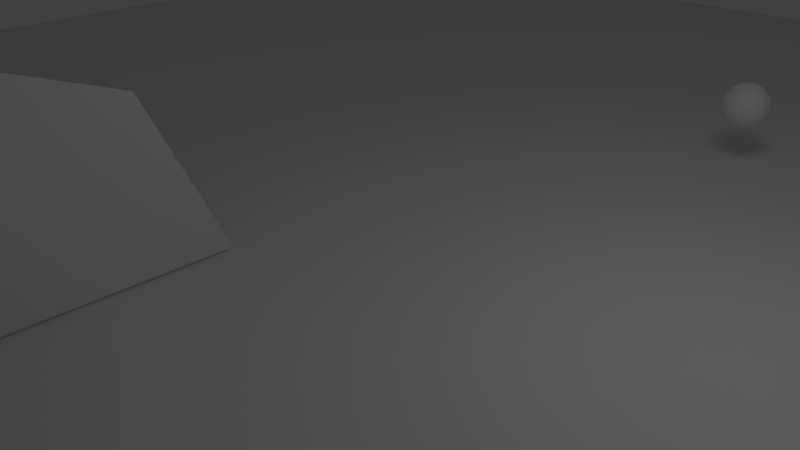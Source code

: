 # Source: andy_2.blend  (saved by Blender 2.75.0; exported with 4.5.12 LTS)
import bpy
from mathutils import Matrix  # noqa: F401  (used for matrix-valued properties, if any)

bpy.ops.wm.read_factory_settings(use_empty=True)
scene = bpy.context.scene
scene.name = 'Scene'

# ---- collections
col_collection_1 = bpy.data.collections.new('Collection 1'); scene.collection.children.link(col_collection_1)

# ---- world
world_world = bpy.data.worlds.new('World'); scene.world = world_world
world_world.color = (0.05088, 0.05088, 0.05088)
world_world.use_sun_shadow = False
world_world.sun_shadow_jitter_overblur = 0.0
world_world.cycles.sampling_method = 'MANUAL'
world_world.cycles.sample_map_resolution = 256

# ---- cameras
cam_camera = bpy.data.cameras.new('Camera')
cam_camera.clip_end = 100.0
cam_camera.lens = 35.0
cam_camera.sensor_width = 32.0
cam_camera.sensor_height = 18.0
cam_camera.ortho_scale = 7.314
cam_camera.dof.focus_distance = 0.0
cam_camera.dof.aperture_fstop = 128.0

# ---- lights
light_lamp = bpy.data.lights.new('Lamp', 'POINT')
light_lamp.transmission_factor = 0.0
light_lamp.cutoff_distance = 30.0
light_lamp.energy = 100.0
light_lamp.shadow_buffer_clip_start = 1.001
light_lamp.shadow_soft_size = 1.0
light_lamp.shadow_maximum_resolution = 0.006
light_lamp.use_absolute_resolution = True
light_lamp.cycles.use_multiple_importance_sampling = False

# ---- meshes
me_cylinder = bpy.data.meshes.new('Cylinder')
me_cylinder.from_pydata([(0.0, 1.0, -1.0), (-2.375e-08, 1.2, 4.674), (0.1951, 0.9808, -1.0), (0.2341, 1.177, 4.674), (0.3827, 0.9239, -1.0), (0.4592, 1.109, 4.674), (0.5556, 0.8315, -1.0), (0.6667, 0.9978, 4.674), (0.7071, 0.7071, -1.0), (0.8485, 0.8485, 4.674), (0.8315, 0.5556, -1.0), (0.9978, 0.6667, 4.674), (0.9239, 0.3827, -1.0), (1.109, 0.4592, 4.674), (0.9808, 0.1951, -1.0), (1.177, 0.2341, 4.674), (1.0, 7.55e-08, -1.0), (1.2, 3.36e-08, 4.674), (0.9808, -0.1951, -1.0), (1.177, -0.2341, 4.674), (0.9239, -0.3827, -1.0), (1.109, -0.4592, 4.674), (0.8315, -0.5556, -1.0), (0.9978, -0.6667, 4.674), (0.7071, -0.7071, -1.0), (0.8485, -0.8485, 4.674), (0.5556, -0.8315, -1.0), (0.6667, -0.9978, 4.674), (0.3827, -0.9239, -1.0), (0.4592, -1.109, 4.674), (0.1951, -0.9808, -1.0), (0.2341, -1.177, 4.674), (-3.258e-07, -1.0, -1.0), (-4.148e-07, -1.2, 4.674), (-0.1951, -0.9808, -1.0), (-0.2341, -1.177, 4.674), (-0.3827, -0.9239, -1.0), (-0.4592, -1.109, 4.674), (-0.5556, -0.8315, -1.0), (-0.6667, -0.9978, 4.674), (-0.7071, -0.7071, -1.0), (-0.8485, -0.8485, 4.674), (-0.8315, -0.5556, -1.0), (-0.9978, -0.6667, 4.674), (-0.9239, -0.3827, -1.0), (-1.109, -0.4592, 4.674), (-0.9808, -0.1951, -1.0), (-1.177, -0.2341, 4.674), (-1.0, 9.656e-07, -1.0), (-1.2, 1.102e-06, 4.674), (-0.9808, 0.1951, -1.0), (-1.177, 0.2341, 4.674), (-0.9239, 0.3827, -1.0), (-1.109, 0.4592, 4.674), (-0.8315, 0.5556, -1.0), (-0.9978, 0.6667, 4.674), (-0.7071, 0.7071, -1.0), (-0.8485, 0.8485, 4.674), (-0.5556, 0.8315, -1.0), (-0.6667, 0.9978, 4.674), (-0.3827, 0.9239, -1.0), (-0.4592, 1.109, 4.674), (-0.1951, 0.9808, -1.0), (-0.2341, 1.177, 4.674), (0.0, 1.0, 0.2871), (0.0, 1.0, 1.706), (-2.375e-08, 1.2, 3.124), (0.2341, 1.177, 3.124), (0.1951, 0.9808, 1.706), (0.1951, 0.9808, 0.2871), (0.4592, 1.109, 3.124), (0.3827, 0.9239, 1.706), (0.3827, 0.9239, 0.2871), (0.6667, 0.9978, 3.124), (0.5556, 0.8315, 1.706), (0.5556, 0.8315, 0.2871), (0.8485, 0.8485, 3.124), (0.7071, 0.7071, 1.706), (0.7071, 0.7071, 0.2871), (0.9978, 0.6667, 3.124), (0.8315, 0.5556, 1.706), (0.8315, 0.5556, 0.2871), (1.109, 0.4592, 3.124), (0.9239, 0.3827, 1.706), (0.9239, 0.3827, 0.2871), (1.177, 0.2341, 3.124), (0.9808, 0.1951, 1.706), (0.9808, 0.1951, 0.2871), (1.2, 3.36e-08, 3.124), (1.0, 7.55e-08, 1.706), (1.0, 7.55e-08, 0.2871), (1.177, -0.2341, 3.124), (0.9808, -0.1951, 1.706), (0.9808, -0.1951, 0.2871), (1.109, -0.4592, 3.124), (0.9239, -0.3827, 1.706), (0.9239, -0.3827, 0.2871), (0.9978, -0.6667, 3.124), (0.8315, -0.5556, 1.706), (0.8315, -0.5556, 0.2871), (0.8485, -0.8485, 3.124), (0.7071, -0.7071, 1.706), (0.7071, -0.7071, 0.2871), (0.6667, -0.9978, 3.124), (0.5556, -0.8315, 1.706), (0.5556, -0.8315, 0.2871), (0.4592, -1.109, 3.124), (0.3827, -0.9239, 1.706), (0.3827, -0.9239, 0.2871), (0.2341, -1.177, 3.124), (0.1951, -0.9808, 1.706), (0.1951, -0.9808, 0.2871), (-4.148e-07, -1.2, 3.124), (-3.258e-07, -1.0, 1.706), (-3.258e-07, -1.0, 0.2871), (-0.2341, -1.177, 3.124), (-0.1951, -0.9808, 1.706), (-0.1951, -0.9808, 0.2871), (-0.4592, -1.109, 3.124), (-0.3827, -0.9239, 1.706), (-0.3827, -0.9239, 0.2871), (-0.6667, -0.9978, 3.124), (-0.5556, -0.8315, 1.706), (-0.5556, -0.8315, 0.2871), (-0.8485, -0.8485, 3.124), (-0.7071, -0.7071, 1.706), (-0.7071, -0.7071, 0.2871), (-0.9978, -0.6667, 3.124), (-0.8315, -0.5556, 1.706), (-0.8315, -0.5556, 0.2871), (-1.109, -0.4592, 3.124), (-0.9239, -0.3827, 1.706), (-0.9239, -0.3827, 0.2871), (-1.177, -0.2341, 3.124), (-0.9808, -0.1951, 1.706), (-0.9808, -0.1951, 0.2871), (-1.2, 1.102e-06, 3.124), (-1.0, 9.656e-07, 1.706), (-1.0, 9.656e-07, 0.2871), (-1.177, 0.2341, 3.124), (-0.9808, 0.1951, 1.706), (-0.9808, 0.1951, 0.2871), (-1.109, 0.4592, 3.124), (-0.9239, 0.3827, 1.706), (-0.9239, 0.3827, 0.2871), (-0.9978, 0.6667, 3.124), (-0.8315, 0.5556, 1.706), (-0.8315, 0.5556, 0.2871), (-0.8485, 0.8485, 3.124), (-0.7071, 0.7071, 1.706), (-0.7071, 0.7071, 0.2871), (-0.6667, 0.9978, 3.124), (-0.5556, 0.8315, 1.706), (-0.5556, 0.8315, 0.2871), (-0.4592, 1.109, 3.124), (-0.3827, 0.9239, 1.706), (-0.3827, 0.9239, 0.2871), (-0.2341, 1.177, 3.124), (-0.1951, 0.9808, 1.706), (-0.1951, 0.9808, 0.2871), (-0.2341, -1.177, 4.169), (-4.148e-07, -1.2, 3.652), (-4.148e-07, -1.2, 4.169), (0.2341, -1.177, 3.652), (0.2341, -1.177, 4.169), (0.4592, -1.109, 3.652), (0.4592, -1.109, 4.169), (0.6667, -0.9978, 3.652), (0.6667, -0.9978, 4.169), (0.8485, -0.8485, 3.652), (0.8485, -0.8485, 4.169), (0.9978, -0.6667, 3.652), (0.9978, -0.6667, 4.169), (1.109, -0.4592, 3.652), (1.109, -0.4592, 4.169), (1.177, -0.2341, 3.652), (1.177, -0.2341, 4.169), (1.2, 3.36e-08, 3.652), (1.2, 3.36e-08, 4.169), (1.177, 0.2341, 3.652), (1.177, 0.2341, 4.169), (1.109, 0.4592, 3.652), (1.109, 0.4592, 4.169), (0.9978, 0.6667, 3.652), (0.9978, 0.6667, 4.169), (0.8485, 0.8485, 3.652), (0.8485, 0.8485, 4.169), (0.6667, 0.9978, 3.652), (0.6667, 0.9978, 4.169), (0.4592, 1.109, 3.652), (0.4592, 1.109, 4.169), (0.2341, 1.177, 3.652), (0.2341, 1.177, 4.169), (-2.375e-08, 1.2, 4.169), (-0.3997, 0.9649, 2.65), (-0.2238, 1.169, 4.689), (-0.5802, 0.8684, 2.65), (-0.4489, 1.101, 4.689), (-0.7385, 0.7385, 2.65), (-0.6564, 0.9901, 4.689), (-0.8684, 0.5802, 2.65), (-0.8382, 0.8408, 4.689), (-0.9649, 0.3997, 2.65), (-0.9875, 0.659, 4.689), (-1.024, 0.2038, 2.65), (-1.098, 0.4515, 4.689), (-1.044, 9.96e-07, 2.65), (-1.167, 0.2264, 4.689), (-1.024, -0.2038, 2.65), (-1.19, -0.007707, 4.689), (-0.9649, -0.3997, 2.65), (-1.167, -0.2418, 4.689), (-0.8684, -0.5802, 2.65), (-1.098, -0.4669, 4.689), (-0.7385, -0.7385, 2.65), (-0.9875, -0.6744, 4.689), (-0.5802, -0.8684, 2.65), (-0.8382, -0.8562, 4.689), (-0.3997, -0.9649, 2.65), (-0.6564, -1.005, 4.689), (-0.2038, -1.024, 2.65), (-0.4489, -1.116, 4.689), (-3.487e-07, -1.044, 2.65), (-0.2238, -1.185, 4.689), (0.2038, -1.024, 2.65), (0.0103, -1.208, 4.689), (0.0103, -0.007708, 6.02), (0.2444, -1.185, 4.689), (0.3997, -0.9649, 2.65), (0.4695, -1.116, 4.689), (0.5802, -0.8684, 2.65), (0.677, -1.005, 4.689), (0.7385, -0.7385, 2.65), (0.8588, -0.8562, 4.689), (0.8684, -0.5802, 2.65), (1.008, -0.6744, 4.689), (0.9649, -0.3997, 2.65), (1.119, -0.4669, 4.689), (1.024, -0.2038, 2.65), (1.187, -0.2418, 4.689), (1.044, 6.634e-08, 2.65), (1.21, -0.007708, 4.689), (1.024, 0.2038, 2.65), (1.187, 0.2264, 4.689), (0.9649, 0.3997, 2.65), (1.119, 0.4515, 4.689), (0.8684, 0.5802, 2.65), (1.008, 0.659, 4.689), (0.7385, 0.7385, 2.65), (0.8588, 0.8408, 4.689), (0.5802, 0.8684, 2.65), (0.677, 0.9901, 4.689), (0.3997, 0.9649, 2.65), (0.4695, 1.101, 4.689), (0.2038, 1.024, 2.65), (0.2444, 1.169, 4.689), (-8.408e-09, 1.044, 2.65), (0.0103, 1.192, 4.689), (-2.375e-08, 1.2, 3.652), (-0.2038, 1.024, 2.65), (-0.2341, -1.177, 3.652), (-0.4592, -1.109, 4.169), (-0.4592, -1.109, 3.652), (-0.6667, -0.9978, 4.169), (-0.6667, -0.9978, 3.652), (-0.8485, -0.8485, 4.169), (-0.8485, -0.8485, 3.652), (-0.9978, -0.6667, 4.169), (-0.9978, -0.6667, 3.652), (-1.109, -0.4592, 4.169), (-1.109, -0.4592, 3.652), (-1.177, -0.2341, 4.169), (-1.177, -0.2341, 3.652), (-1.2, 1.102e-06, 4.169), (-1.2, 1.102e-06, 3.652), (-1.177, 0.2341, 4.169), (-1.177, 0.2341, 3.652), (-1.109, 0.4592, 4.169), (-1.109, 0.4592, 3.652), (-0.9978, 0.6667, 4.169), (-0.9978, 0.6667, 3.652), (-0.8485, 0.8485, 4.169), (-0.8485, 0.8485, 3.652), (-0.6667, 0.9978, 4.169), (-0.6667, 0.9978, 3.652), (-0.4592, 1.109, 4.169), (-0.4592, 1.109, 3.652), (-0.2341, 1.177, 4.169), (-0.2341, 1.177, 3.652)], [], [(193, 1, 3, 192), (192, 3, 5, 190), (190, 5, 7, 188), (188, 7, 9, 186), (186, 9, 11, 184), (184, 11, 13, 182), (182, 13, 15, 180), (180, 15, 17, 178), (178, 17, 19, 176), (176, 19, 21, 174), (174, 21, 23, 172), (172, 23, 25, 170), (170, 25, 27, 168), (168, 27, 29, 166), (166, 29, 31, 164), (164, 31, 33, 162), (162, 33, 35, 160), (160, 35, 37, 261), (261, 37, 39, 263), (263, 39, 41, 265), (265, 41, 43, 267), (267, 43, 45, 269), (269, 45, 47, 271), (271, 47, 49, 273), (273, 49, 51, 275), (275, 51, 53, 277), (277, 53, 55, 279), (279, 55, 57, 281), (281, 57, 59, 283), (283, 59, 61, 285), (3, 1, 63, 61, 59, 57, 55, 53, 51, 49, 47, 45, 43, 41, 39, 37, 35, 33, 31, 29, 27, 25, 23, 21, 19, 17, 15, 13, 11, 9, 7, 5), (287, 63, 1, 193), (285, 61, 63, 287), (0, 2, 4, 6, 8, 10, 12, 14, 16, 18, 20, 22, 24, 26, 28, 30, 32, 34, 36, 38, 40, 42, 44, 46, 48, 50, 52, 54, 56, 58, 60, 62), (60, 156, 159, 62), (156, 155, 158, 159), (194, 154, 157, 259), (62, 159, 64, 0), (159, 158, 65, 64), (259, 157, 66, 256), (58, 153, 156, 60), (153, 152, 155, 156), (196, 151, 154, 194), (56, 150, 153, 58), (150, 149, 152, 153), (198, 148, 151, 196), (54, 147, 150, 56), (147, 146, 149, 150), (200, 145, 148, 198), (52, 144, 147, 54), (144, 143, 146, 147), (202, 142, 145, 200), (50, 141, 144, 52), (141, 140, 143, 144), (204, 139, 142, 202), (48, 138, 141, 50), (138, 137, 140, 141), (206, 136, 139, 204), (46, 135, 138, 48), (135, 134, 137, 138), (208, 133, 136, 206), (44, 132, 135, 46), (132, 131, 134, 135), (210, 130, 133, 208), (42, 129, 132, 44), (129, 128, 131, 132), (212, 127, 130, 210), (40, 126, 129, 42), (126, 125, 128, 129), (214, 124, 127, 212), (38, 123, 126, 40), (123, 122, 125, 126), (216, 121, 124, 214), (36, 120, 123, 38), (120, 119, 122, 123), (218, 118, 121, 216), (34, 117, 120, 36), (117, 116, 119, 120), (220, 115, 118, 218), (32, 114, 117, 34), (114, 113, 116, 117), (222, 112, 115, 220), (30, 111, 114, 32), (111, 110, 113, 114), (224, 109, 112, 222), (28, 108, 111, 30), (108, 107, 110, 111), (228, 106, 109, 224), (26, 105, 108, 28), (105, 104, 107, 108), (230, 103, 106, 228), (24, 102, 105, 26), (102, 101, 104, 105), (232, 100, 103, 230), (22, 99, 102, 24), (99, 98, 101, 102), (234, 97, 100, 232), (20, 96, 99, 22), (96, 95, 98, 99), (236, 94, 97, 234), (18, 93, 96, 20), (93, 92, 95, 96), (238, 91, 94, 236), (16, 90, 93, 18), (90, 89, 92, 93), (240, 88, 91, 238), (14, 87, 90, 16), (87, 86, 89, 90), (242, 85, 88, 240), (12, 84, 87, 14), (84, 83, 86, 87), (244, 82, 85, 242), (10, 81, 84, 12), (81, 80, 83, 84), (246, 79, 82, 244), (8, 78, 81, 10), (78, 77, 80, 81), (248, 76, 79, 246), (6, 75, 78, 8), (75, 74, 77, 78), (250, 73, 76, 248), (4, 72, 75, 6), (72, 71, 74, 75), (252, 70, 73, 250), (2, 69, 72, 4), (69, 68, 71, 72), (254, 67, 70, 252), (0, 64, 69, 2), (64, 65, 68, 69), (256, 66, 67, 254), (260, 160, 261, 262), (215, 226, 213), (115, 260, 262, 118), (262, 261, 263, 264), (217, 226, 215), (118, 262, 264, 121), (219, 226, 217), (121, 264, 266, 124), (221, 226, 219), (124, 266, 268, 127), (268, 267, 269, 270), (223, 226, 221), (127, 268, 270, 130), (270, 269, 271, 272), (225, 226, 223), (130, 270, 272, 133), (227, 226, 225), (133, 272, 274, 136), (229, 226, 227), (136, 274, 276, 139), (276, 275, 277, 278), (231, 226, 229), (139, 276, 278, 142), (278, 277, 279, 280), (233, 226, 231), (142, 278, 280, 145), (235, 226, 233), (145, 280, 282, 148), (237, 226, 235), (148, 282, 284, 151), (284, 283, 285, 286), (239, 226, 237), (151, 284, 286, 154), (241, 226, 239), (157, 288, 258, 66), (286, 285, 287, 288), (243, 226, 241), (154, 286, 288, 157), (155, 194, 259, 158), (245, 226, 243), (158, 259, 256, 65), (152, 196, 194, 155), (247, 226, 245), (149, 198, 196, 152), (146, 200, 198, 149), (249, 226, 247), (143, 202, 200, 146), (140, 204, 202, 143), (251, 226, 249), (137, 206, 204, 140), (134, 208, 206, 137), (253, 226, 251), (131, 210, 208, 134), (128, 212, 210, 131), (255, 226, 253), (125, 214, 212, 128), (122, 216, 214, 125), (257, 226, 255), (119, 218, 216, 122), (116, 220, 218, 119), (203, 226, 201), (113, 222, 220, 116), (110, 224, 222, 113), (201, 226, 199), (107, 228, 224, 110), (104, 230, 228, 107), (199, 226, 197), (101, 232, 230, 104), (98, 234, 232, 101), (195, 226, 257), (207, 226, 205), (95, 236, 234, 98), (197, 226, 195), (205, 226, 203), (92, 238, 236, 95), (213, 226, 211), (89, 240, 238, 92), (86, 242, 240, 89), (211, 226, 209), (83, 244, 242, 86), (80, 246, 244, 83), (209, 226, 207), (77, 248, 246, 80), (74, 250, 248, 77), (205, 203, 201, 199, 197, 195, 257, 255, 253, 251, 249, 247, 245, 243, 241, 239, 237, 235, 233, 231, 229, 227, 225, 223, 221, 219, 217, 215, 213, 211, 209, 207), (71, 252, 250, 74), (68, 254, 252, 71), (112, 161, 260, 115), (65, 256, 254, 68), (109, 163, 161, 112), (106, 165, 163, 109), (165, 166, 164, 163), (103, 167, 165, 106), (167, 168, 166, 165), (100, 169, 167, 103), (97, 171, 169, 100), (94, 173, 171, 97), (173, 174, 172, 171), (91, 175, 173, 94), (175, 176, 174, 173), (88, 177, 175, 91), (85, 179, 177, 88), (82, 181, 179, 85), (181, 182, 180, 179), (79, 183, 181, 82), (183, 184, 182, 181), (76, 185, 183, 79), (73, 187, 185, 76), (70, 189, 187, 73), (189, 190, 188, 187), (67, 191, 189, 70), (191, 192, 190, 189), (66, 258, 191, 67)])
me_cylinder.use_remesh_preserve_volume = False
me_cylinder.use_remesh_preserve_attributes = False
me_cylinder.use_mirror_vertex_groups = False
me_cylinder.update()
me_plane_006 = bpy.data.meshes.new('Plane.006')
me_plane_006.from_pydata([(0.9815, 1.723, 4.153e-07), (0.9815, -1.477, 4.153e-07), (-1.124, -0.4716, -3.195e-07), (-0.5726, 1.022, -6.899e-07)], [], [(0, 3, 2, 1)])
me_plane_006.use_remesh_preserve_volume = False
me_plane_006.use_remesh_preserve_attributes = False
me_plane_006.use_mirror_vertex_groups = False
me_plane_006.update()
me_plane_005 = bpy.data.meshes.new('Plane.005')
me_plane_005.from_pydata([(0.9815, 1.723, 4.153e-07), (0.9815, -3.816, 4.153e-07), (-0.2496, -2.497, -9.069e-07), (-1.491, 1.022, -7.298e-08)], [], [(0, 3, 2, 1)])
me_plane_005.use_remesh_preserve_volume = False
me_plane_005.use_remesh_preserve_attributes = False
me_plane_005.use_mirror_vertex_groups = False
me_plane_005.update()
me_plane_004 = bpy.data.meshes.new('Plane.004')
me_plane_004.from_pydata([(0.9815, 1.723, 4.153e-07), (0.9815, -3.816, 4.153e-07), (-0.2496, -2.497, -9.069e-07), (-1.491, 1.022, -7.298e-08)], [], [(0, 3, 2, 1)])
me_plane_004.use_remesh_preserve_volume = False
me_plane_004.use_remesh_preserve_attributes = False
me_plane_004.use_mirror_vertex_groups = False
me_plane_004.update()
me_plane_003 = bpy.data.meshes.new('Plane.003')
me_plane_003.from_pydata([(0.9815, 1.723, 4.153e-07), (0.9815, -3.057, 4.153e-07), (-1.124, -1.952, -3.195e-07), (-2.711, 1.461, 7.458e-07)], [], [(0, 3, 2, 1)])
me_plane_003.use_remesh_preserve_volume = False
me_plane_003.use_remesh_preserve_attributes = False
me_plane_003.use_mirror_vertex_groups = False
me_plane_003.update()
me_plane_002 = bpy.data.meshes.new('Plane.002')
me_plane_002.from_pydata([(0.9815, 1.723, 4.153e-07), (0.9815, -1.477, 4.153e-07), (-1.124, -0.4716, -3.195e-07), (-0.5726, 1.022, -6.899e-07)], [], [(0, 3, 2, 1)])
me_plane_002.use_remesh_preserve_volume = False
me_plane_002.use_remesh_preserve_attributes = False
me_plane_002.use_mirror_vertex_groups = False
me_plane_002.update()
me_sphere_004 = bpy.data.meshes.new('Sphere.004')
me_sphere_004.from_pydata([(0.0, 0.0, 1.0), (0.1913, 0.03806, -0.9808), (0.3753, 0.07466, -0.9239), (0.5449, 0.1084, -0.8315), (0.6935, 0.1379, -0.7071), (0.8155, 0.1622, -0.5556), (0.9061, 0.1802, -0.3827), (0.9619, 0.1913, -0.1951), (0.9808, 0.1951, 5.96e-08), (0.9619, 0.1913, 0.1951), (0.9061, 0.1802, 0.3827), (0.8155, 0.1622, 0.5556), (0.6935, 0.1379, 0.7071), (0.5449, 0.1084, 0.8315), (0.3753, 0.07466, 0.9239), (0.1913, 0.03806, 0.9808), (0.1802, 0.07466, 0.9808), (0.3536, 0.1464, 0.9239), (0.5133, 0.2126, 0.8315), (0.6533, 0.2706, 0.7071), (0.7682, 0.3182, 0.5556), (0.8536, 0.3536, 0.3827), (0.9061, 0.3753, 0.1951), (0.9239, 0.3827, 5.96e-08), (0.9061, 0.3753, -0.1951), (0.8536, 0.3536, -0.3827), (0.7682, 0.3182, -0.5556), (0.6533, 0.2706, -0.7071), (0.5133, 0.2126, -0.8315), (0.3536, 0.1464, -0.9239), (0.1802, 0.07466, -0.9808), (-3.01e-07, -1.247e-07, -1.0), (0.1622, 0.1084, -0.9808), (0.3182, 0.2126, -0.9239), (0.4619, 0.3087, -0.8315), (0.5879, 0.3928, -0.7071), (0.6913, 0.4619, -0.5556), (0.7682, 0.5133, -0.3827), (0.8155, 0.5449, -0.1951), (0.8315, 0.5556, 5.96e-08), (0.8155, 0.5449, 0.1951), (0.7682, 0.5133, 0.3827), (0.6913, 0.4619, 0.5556), (0.5879, 0.3928, 0.7071), (0.4619, 0.3087, 0.8315), (0.3182, 0.2126, 0.9239), (0.1622, 0.1084, 0.9808), (0.1379, 0.1379, 0.9808), (0.2706, 0.2706, 0.9239), (0.3928, 0.3928, 0.8315), (0.5, 0.5, 0.7071), (0.5879, 0.5879, 0.5556), (0.6533, 0.6533, 0.3827), (0.6935, 0.6935, 0.1951), (0.7071, 0.7071, 5.96e-08), (0.6935, 0.6935, -0.1951), (0.6533, 0.6533, -0.3827), (0.5879, 0.5879, -0.5556), (0.5, 0.5, -0.7071), (0.3928, 0.3928, -0.8315), (0.2706, 0.2706, -0.9239), (0.1379, 0.1379, -0.9808), (0.1084, 0.1622, -0.9808), (0.2126, 0.3182, -0.9239), (0.3087, 0.4619, -0.8315), (0.3928, 0.5879, -0.7071), (0.4619, 0.6913, -0.5556), (0.5133, 0.7682, -0.3827), (0.5449, 0.8155, -0.1951), (0.5556, 0.8315, 5.96e-08), (0.5449, 0.8155, 0.1951), (0.5133, 0.7682, 0.3827), (0.4619, 0.6913, 0.5556), (0.3928, 0.5879, 0.7071), (0.3087, 0.4619, 0.8315), (0.2126, 0.3182, 0.9239), (0.1084, 0.1622, 0.9808), (0.07466, 0.1802, 0.9808), (0.1464, 0.3536, 0.9239), (0.2126, 0.5133, 0.8315), (0.2706, 0.6533, 0.7071), (0.3182, 0.7682, 0.5556), (0.3536, 0.8536, 0.3827), (0.3753, 0.9061, 0.1951), (0.3827, 0.9239, 5.96e-08), (0.3753, 0.9061, -0.1951), (0.3536, 0.8536, -0.3827), (0.3182, 0.7682, -0.5556), (0.2706, 0.6533, -0.7071), (0.2126, 0.5133, -0.8315), (0.1464, 0.3536, -0.9239), (0.07466, 0.1802, -0.9808), (0.03806, 0.1913, -0.9808), (0.07466, 0.3753, -0.9239), (0.1084, 0.5449, -0.8315), (0.1379, 0.6935, -0.7071), (0.1622, 0.8155, -0.5556), (0.1802, 0.9061, -0.3827), (0.1913, 0.9619, -0.1951), (0.1951, 0.9808, 5.96e-08), (0.1913, 0.9619, 0.1951), (0.1802, 0.9061, 0.3827), (0.1622, 0.8155, 0.5556), (0.1379, 0.6935, 0.7071), (0.1084, 0.5449, 0.8315), (0.07466, 0.3753, 0.9239), (0.03806, 0.1913, 0.9808), (-2.134e-08, 0.1951, 0.9808), (-2.516e-08, 0.3827, 0.9239), (-3.811e-08, 0.5556, 0.8315), (-5.684e-08, 0.7071, 0.7071), (-5.286e-09, 0.8315, 0.5556), (-8.821e-08, 0.9239, 0.3827), (-9.261e-08, 0.9808, 0.1951), (-2.656e-08, 1.0, 5.96e-08), (-4.578e-08, 0.9808, -0.1951), (-8.522e-08, 0.9239, -0.3827), (-5.286e-09, 0.8315, -0.5556), (-5.684e-08, 0.7071, -0.7071), (-5.571e-08, 0.5556, -0.8315), (-2.532e-08, 0.3827, -0.9239), (-6.963e-09, 0.1951, -0.9808), (-0.03806, 0.1913, -0.9808), (-0.07466, 0.3753, -0.9239), (-0.1084, 0.5449, -0.8315), (-0.1379, 0.6935, -0.7071), (-0.1622, 0.8155, -0.5556), (-0.1802, 0.9061, -0.3827), (-0.1913, 0.9619, -0.1951), (-0.1951, 0.9808, 5.96e-08), (-0.1913, 0.9619, 0.1951), (-0.1802, 0.9061, 0.3827), (-0.1622, 0.8155, 0.5556), (-0.1379, 0.6935, 0.7071), (-0.1084, 0.5449, 0.8315), (-0.07466, 0.3753, 0.9239), (-0.03806, 0.1913, 0.9808), (-0.07466, 0.1802, 0.9808), (-0.1464, 0.3536, 0.9239), (-0.2126, 0.5133, 0.8315), (-0.2706, 0.6533, 0.7071), (-0.3182, 0.7682, 0.5556), (-0.3536, 0.8536, 0.3827), (-0.3753, 0.9061, 0.1951), (-0.3827, 0.9239, 5.96e-08), (-0.3753, 0.9061, -0.1951), (-0.3536, 0.8536, -0.3827), (-0.3182, 0.7682, -0.5556), (-0.2706, 0.6533, -0.7071), (-0.2126, 0.5133, -0.8315), (-0.1464, 0.3536, -0.9239), (-0.07466, 0.1802, -0.9808), (-0.1084, 0.1622, -0.9808), (-0.2126, 0.3182, -0.9239), (-0.3087, 0.4619, -0.8315), (-0.3928, 0.5879, -0.7071), (-0.4619, 0.6913, -0.5556), (-0.5133, 0.7682, -0.3827), (-0.5449, 0.8155, -0.1951), (-0.5556, 0.8315, 5.96e-08), (-0.5449, 0.8155, 0.1951), (-0.5133, 0.7682, 0.3827), (-0.4619, 0.6913, 0.5556), (-0.3928, 0.5879, 0.7071), (-0.3087, 0.4619, 0.8315), (-0.2126, 0.3182, 0.9239), (-0.1084, 0.1622, 0.9808), (-0.1379, 0.1379, 0.9808), (-0.2706, 0.2706, 0.9239), (-0.3928, 0.3928, 0.8315), (-0.5, 0.5, 0.7071), (-0.5879, 0.5879, 0.5556), (-0.6533, 0.6533, 0.3827), (-0.6935, 0.6935, 0.1951), (-0.7071, 0.7071, 5.96e-08), (-0.6935, 0.6935, -0.1951), (-0.6533, 0.6533, -0.3827), (-0.5879, 0.5879, -0.5556), (-0.5, 0.5, -0.7071), (-0.3928, 0.3928, -0.8315), (-0.2706, 0.2706, -0.9239), (-0.1379, 0.1379, -0.9808), (-0.1622, 0.1084, -0.9808), (-0.3182, 0.2126, -0.9239), (-0.4619, 0.3087, -0.8315), (-0.5879, 0.3928, -0.7071), (-0.6913, 0.4619, -0.5556), (-0.7682, 0.5133, -0.3827), (-0.8155, 0.5449, -0.1951), (-0.8315, 0.5556, 5.96e-08), (-0.8155, 0.5449, 0.1951), (-0.7682, 0.5133, 0.3827), (-0.6913, 0.4619, 0.5556), (-0.5879, 0.3928, 0.7071), (-0.4619, 0.3087, 0.8315), (-0.3182, 0.2126, 0.9239), (-0.1622, 0.1084, 0.9808), (-0.1802, 0.07466, 0.9808), (-0.3536, 0.1464, 0.9239), (-0.5133, 0.2126, 0.8315), (-0.6533, 0.2706, 0.7071), (-0.7682, 0.3182, 0.5556), (-0.8536, 0.3536, 0.3827), (-0.9061, 0.3753, 0.1951), (-0.9239, 0.3827, 5.96e-08), (-0.9061, 0.3753, -0.1951), (-0.8536, 0.3536, -0.3827), (-0.7682, 0.3182, -0.5556), (-0.6533, 0.2706, -0.7071), (-0.5133, 0.2126, -0.8315), (-0.3536, 0.1464, -0.9239), (-0.1802, 0.07466, -0.9808), (-0.1913, 0.03806, -0.9808), (-0.3753, 0.07466, -0.9239), (-0.5449, 0.1084, -0.8315), (-0.6935, 0.1379, -0.7071), (-0.8155, 0.1622, -0.5556), (-0.9061, 0.1802, -0.3827), (-0.9619, 0.1913, -0.1951), (-0.9808, 0.1951, 5.96e-08), (-0.9619, 0.1913, 0.1951), (-0.9061, 0.1802, 0.3827), (-0.8155, 0.1622, 0.5556), (-0.6935, 0.1379, 0.7071), (-0.5449, 0.1084, 0.8315), (-0.3753, 0.07466, 0.9239), (-0.1913, 0.03806, 0.9808), (-0.1951, -2.283e-08, 0.9808), (-0.3827, -4.426e-08, 0.9239), (-0.5556, -8.361e-08, 0.8315), (-0.7071, -5.118e-08, 0.7071), (-0.8315, -8.732e-08, 0.5556), (-0.9239, -1.44e-07, 0.3827), (-0.9808, -1.6e-07, 0.1951), (-1.0, -9.398e-08, 5.96e-08), (-0.9808, -4.311e-08, -0.1951), (-0.9239, -1.118e-07, -0.3827), (-0.8315, -8.732e-08, -0.5556), (-0.7071, -5.118e-08, -0.7071), (-0.5556, -4.275e-08, -0.8315), (-0.3827, -1.519e-08, -0.9239), (-0.1951, -1.942e-08, -0.9808), (-0.1913, -0.03806, -0.9808), (-0.3753, -0.07466, -0.9239), (-0.5449, -0.1084, -0.8315), (-0.6935, -0.1379, -0.7071), (-0.8155, -0.1622, -0.5556), (-0.9061, -0.1802, -0.3827), (-0.9619, -0.1913, -0.1951), (-0.9808, -0.1951, 5.96e-08), (-0.9619, -0.1913, 0.1951), (-0.9061, -0.1802, 0.3827), (-0.8155, -0.1622, 0.5556), (-0.6935, -0.1379, 0.7071), (-0.5449, -0.1084, 0.8315), (-0.3753, -0.07466, 0.9239), (-0.1913, -0.03806, 0.9808), (-0.1802, -0.07466, 0.9808), (-0.3536, -0.1464, 0.9239), (-0.5133, -0.2126, 0.8315), (-0.6533, -0.2706, 0.7071), (-0.7682, -0.3182, 0.5556), (-0.8536, -0.3536, 0.3827), (-0.9061, -0.3753, 0.1951), (-0.9239, -0.3827, 5.96e-08), (-0.9061, -0.3753, -0.1951), (-0.8536, -0.3536, -0.3827), (-0.7682, -0.3182, -0.5556), (-0.6533, -0.2706, -0.7071), (-0.5133, -0.2126, -0.8315), (-0.3536, -0.1464, -0.9239), (-0.1802, -0.07466, -0.9808), (-0.1622, -0.1084, -0.9808), (-0.3182, -0.2126, -0.9239), (-0.4619, -0.3087, -0.8315), (-0.5879, -0.3928, -0.7071), (-0.6913, -0.4619, -0.5556), (-0.7682, -0.5133, -0.3827), (-0.8155, -0.5449, -0.1951), (-0.8315, -0.5556, 5.96e-08), (-0.8155, -0.5449, 0.1951), (-0.7682, -0.5133, 0.3827), (-0.6913, -0.4619, 0.5556), (-0.5879, -0.3928, 0.7071), (-0.4619, -0.3087, 0.8315), (-0.3182, -0.2126, 0.9239), (-0.1622, -0.1084, 0.9808), (-0.1379, -0.1379, 0.9808), (-0.2706, -0.2706, 0.9239), (-0.3928, -0.3928, 0.8315), (-0.5, -0.5, 0.7071), (-0.5879, -0.5879, 0.5556), (-0.6533, -0.6533, 0.3827), (-0.6935, -0.6935, 0.1951), (-0.7071, -0.7071, 5.96e-08), (-0.6935, -0.6935, -0.1951), (-0.6533, -0.6533, -0.3827), (-0.5879, -0.5879, -0.5556), (-0.5, -0.5, -0.7071), (-0.3928, -0.3928, -0.8315), (-0.2706, -0.2706, -0.9239), (-0.1379, -0.1379, -0.9808), (-0.1084, -0.1622, -0.9808), (-0.2126, -0.3182, -0.9239), (-0.3087, -0.4619, -0.8315), (-0.3928, -0.5879, -0.7071), (-0.4619, -0.6913, -0.5556), (-0.5133, -0.7682, -0.3827), (-0.5449, -0.8155, -0.1951), (-0.5556, -0.8315, 5.96e-08), (-0.5449, -0.8155, 0.1951), (-0.5133, -0.7682, 0.3827), (-0.4619, -0.6913, 0.5556), (-0.3928, -0.5879, 0.7071), (-0.3087, -0.4619, 0.8315), (-0.2126, -0.3182, 0.9239), (-0.1084, -0.1622, 0.9808), (-0.07466, -0.1802, 0.9808), (-0.1464, -0.3536, 0.9239), (-0.2126, -0.5133, 0.8315), (-0.2706, -0.6533, 0.7071), (-0.3182, -0.7682, 0.5556), (-0.3536, -0.8536, 0.3827), (-0.3753, -0.9061, 0.1951), (-0.3827, -0.9239, 5.96e-08), (-0.3753, -0.9061, -0.1951), (-0.3536, -0.8536, -0.3827), (-0.3182, -0.7682, -0.5556), (-0.2706, -0.6533, -0.7071), (-0.2126, -0.5133, -0.8315), (-0.1464, -0.3536, -0.9239), (-0.07466, -0.1802, -0.9808), (-0.03806, -0.1913, -0.9808), (-0.07466, -0.3753, -0.9239), (-0.1084, -0.5449, -0.8315), (-0.1379, -0.6935, -0.7071), (-0.1622, -0.8155, -0.5556), (-0.1802, -0.9061, -0.3827), (-0.1913, -0.9619, -0.1951), (-0.1951, -0.9808, 5.96e-08), (-0.1913, -0.9619, 0.1951), (-0.1802, -0.9061, 0.3827), (-0.1622, -0.8155, 0.5556), (-0.1379, -0.6935, 0.7071), (-0.1084, -0.5449, 0.8315), (-0.07466, -0.3753, 0.9239), (-0.03806, -0.1913, 0.9808), (3.603e-08, -0.1951, 0.9808), (5.455e-08, -0.3827, 0.9239), (8.958e-08, -0.5556, 0.8315), (7.476e-08, -0.7071, 0.7071), (1.139e-07, -0.8315, 0.5556), (2.054e-07, -0.9239, 0.3827), (2.421e-07, -0.9808, 0.1951), (1.498e-07, -1.0, 5.96e-08), (1.019e-07, -0.9808, -0.1951), (2.054e-07, -0.9239, -0.3827), (1.139e-07, -0.8315, -0.5556), (7.476e-08, -0.7071, -0.7071), (8.526e-08, -0.5556, -0.8315), (4.159e-08, -0.3827, -0.9239), (2.091e-08, -0.1951, -0.9808), (0.03806, -0.1913, -0.9808), (0.07466, -0.3753, -0.9239), (0.1084, -0.5449, -0.8315), (0.1379, -0.6935, -0.7071), (0.1622, -0.8155, -0.5556), (0.1802, -0.9061, -0.3827), (0.1913, -0.9619, -0.1951), (0.1951, -0.9808, 5.96e-08), (0.1913, -0.9619, 0.1951), (0.1802, -0.9061, 0.3827), (0.1622, -0.8155, 0.5556), (0.1379, -0.6935, 0.7071), (0.1084, -0.5449, 0.8315), (0.07466, -0.3753, 0.9239), (0.03806, -0.1913, 0.9808), (0.07466, -0.1802, 0.9808), (0.1464, -0.3536, 0.9239), (0.2126, -0.5133, 0.8315), (0.2706, -0.6533, 0.7071), (0.3182, -0.7682, 0.5556), (0.3536, -0.8536, 0.3827), (0.3753, -0.9061, 0.1951), (0.3827, -0.9239, 5.96e-08), (0.3753, -0.9061, -0.1951), (0.3536, -0.8536, -0.3827), (0.3182, -0.7682, -0.5556), (0.2706, -0.6533, -0.7071), (0.2126, -0.5133, -0.8315), (0.1464, -0.3536, -0.9239), (0.07466, -0.1802, -0.9808), (0.1084, -0.1622, -0.9808), (0.2126, -0.3182, -0.9239), (0.3087, -0.4619, -0.8315), (0.3928, -0.5879, -0.7071), (0.4619, -0.6913, -0.5556), (0.5133, -0.7682, -0.3827), (0.5449, -0.8155, -0.1951), (0.5556, -0.8315, 5.96e-08), (0.5449, -0.8155, 0.1951), (0.5133, -0.7682, 0.3827), (0.4619, -0.6913, 0.5556), (0.3928, -0.5879, 0.7071), (0.3087, -0.4619, 0.8315), (0.2126, -0.3182, 0.9239), (0.1084, -0.1622, 0.9808), (0.1379, -0.1379, 0.9808), (0.2706, -0.2706, 0.9239), (0.3928, -0.3928, 0.8315), (0.5, -0.5, 0.7071), (0.5879, -0.5879, 0.5556), (0.6533, -0.6533, 0.3827), (0.6935, -0.6935, 0.1951), (0.7071, -0.7071, 5.96e-08), (0.6935, -0.6935, -0.1951), (0.6533, -0.6533, -0.3827), (0.5879, -0.5879, -0.5556), (0.5, -0.5, -0.7071), (0.3928, -0.3928, -0.8315), (0.2706, -0.2706, -0.9239), (0.1379, -0.1379, -0.9808), (0.1622, -0.1084, -0.9808), (0.3182, -0.2126, -0.9239), (0.4619, -0.3087, -0.8315), (0.5879, -0.3928, -0.7071), (0.6913, -0.4619, -0.5556), (0.7682, -0.5133, -0.3827), (0.8155, -0.5449, -0.1951), (0.8315, -0.5556, 5.96e-08), (0.8155, -0.5449, 0.1951), (0.7682, -0.5133, 0.3827), (0.6913, -0.4619, 0.5556), (0.5879, -0.3928, 0.7071), (0.4619, -0.3087, 0.8315), (0.3182, -0.2126, 0.9239), (0.1622, -0.1084, 0.9808), (0.1802, -0.07466, 0.9808), (0.3536, -0.1464, 0.9239), (0.5133, -0.2126, 0.8315), (0.6533, -0.2706, 0.7071), (0.7682, -0.3182, 0.5556), (0.8536, -0.3536, 0.3827), (0.9061, -0.3753, 0.1951), (0.9239, -0.3827, 5.96e-08), (0.9061, -0.3753, -0.1951), (0.8536, -0.3536, -0.3827), (0.7682, -0.3182, -0.5556), (0.6533, -0.2706, -0.7071), (0.5133, -0.2126, -0.8315), (0.3536, -0.1464, -0.9239), (0.1802, -0.07466, -0.9808), (0.1913, -0.03806, -0.9808), (0.3753, -0.07466, -0.9239), (0.5449, -0.1084, -0.8315), (0.6935, -0.1379, -0.7071), (0.8155, -0.1622, -0.5556), (0.9061, -0.1802, -0.3827), (0.9619, -0.1913, -0.1951), (0.9808, -0.1951, 5.96e-08), (0.9619, -0.1913, 0.1951), (0.9061, -0.1802, 0.3827), (0.8155, -0.1622, 0.5556), (0.6935, -0.1379, 0.7071), (0.5449, -0.1084, 0.8315), (0.3753, -0.07466, 0.9239), (0.1913, -0.03806, 0.9808), (0.1951, 4.849e-08, 0.9808), (0.3827, 4.442e-08, 0.9239), (0.5556, 1.175e-07, 0.8315), (0.7071, 1.1e-07, 0.7071), (0.8315, 1.667e-07, 0.5556), (0.9239, 2.496e-07, 0.3827), (0.9808, 3.533e-07, 0.1951), (1.0, 2.318e-07, 5.96e-08), (0.9808, 1.723e-07, -0.1951), (0.9239, 2.496e-07, -0.3827), (0.8315, 1.667e-07, -0.5556), (0.7071, 1.1e-07, -0.7071), (0.5556, 1.132e-07, -0.8315), (0.3827, 6.948e-08, -0.9239), (0.1951, 4.067e-08, -0.9808)], [], [(481, 31, 1), (480, 481, 1, 2), (479, 480, 2, 3), (478, 479, 3, 4), (477, 478, 4, 5), (476, 477, 5, 6), (475, 476, 6, 7), (474, 475, 7, 8), (473, 474, 8, 9), (472, 473, 9, 10), (471, 472, 10, 11), (470, 471, 11, 12), (469, 470, 12, 13), (468, 469, 13, 14), (467, 468, 14, 15), (0, 467, 15), (0, 15, 16), (15, 14, 17, 16), (14, 13, 18, 17), (13, 12, 19, 18), (12, 11, 20, 19), (11, 10, 21, 20), (10, 9, 22, 21), (9, 8, 23, 22), (8, 7, 24, 23), (7, 6, 25, 24), (6, 5, 26, 25), (5, 4, 27, 26), (4, 3, 28, 27), (3, 2, 29, 28), (2, 1, 30, 29), (1, 31, 30), (30, 31, 32), (29, 30, 32, 33), (28, 29, 33, 34), (27, 28, 34, 35), (26, 27, 35, 36), (25, 26, 36, 37), (24, 25, 37, 38), (23, 24, 38, 39), (22, 23, 39, 40), (21, 22, 40, 41), (20, 21, 41, 42), (19, 20, 42, 43), (18, 19, 43, 44), (17, 18, 44, 45), (16, 17, 45, 46), (0, 16, 46), (0, 46, 47), (46, 45, 48, 47), (45, 44, 49, 48), (44, 43, 50, 49), (43, 42, 51, 50), (42, 41, 52, 51), (41, 40, 53, 52), (40, 39, 54, 53), (39, 38, 55, 54), (38, 37, 56, 55), (37, 36, 57, 56), (36, 35, 58, 57), (35, 34, 59, 58), (34, 33, 60, 59), (33, 32, 61, 60), (32, 31, 61), (61, 31, 62), (60, 61, 62, 63), (59, 60, 63, 64), (58, 59, 64, 65), (57, 58, 65, 66), (56, 57, 66, 67), (55, 56, 67, 68), (54, 55, 68, 69), (53, 54, 69, 70), (52, 53, 70, 71), (51, 52, 71, 72), (50, 51, 72, 73), (49, 50, 73, 74), (48, 49, 74, 75), (47, 48, 75, 76), (0, 47, 76), (0, 76, 77), (76, 75, 78, 77), (75, 74, 79, 78), (74, 73, 80, 79), (73, 72, 81, 80), (72, 71, 82, 81), (71, 70, 83, 82), (70, 69, 84, 83), (69, 68, 85, 84), (68, 67, 86, 85), (67, 66, 87, 86), (66, 65, 88, 87), (65, 64, 89, 88), (64, 63, 90, 89), (63, 62, 91, 90), (62, 31, 91), (91, 31, 92), (90, 91, 92, 93), (89, 90, 93, 94), (88, 89, 94, 95), (87, 88, 95, 96), (86, 87, 96, 97), (85, 86, 97, 98), (84, 85, 98, 99), (83, 84, 99, 100), (82, 83, 100, 101), (81, 82, 101, 102), (80, 81, 102, 103), (79, 80, 103, 104), (78, 79, 104, 105), (77, 78, 105, 106), (0, 77, 106), (0, 106, 107), (106, 105, 108, 107), (105, 104, 109, 108), (104, 103, 110, 109), (103, 102, 111, 110), (102, 101, 112, 111), (101, 100, 113, 112), (100, 99, 114, 113), (99, 98, 115, 114), (98, 97, 116, 115), (97, 96, 117, 116), (96, 95, 118, 117), (95, 94, 119, 118), (94, 93, 120, 119), (93, 92, 121, 120), (92, 31, 121), (121, 31, 122), (120, 121, 122, 123), (119, 120, 123, 124), (118, 119, 124, 125), (117, 118, 125, 126), (116, 117, 126, 127), (115, 116, 127, 128), (114, 115, 128, 129), (113, 114, 129, 130), (112, 113, 130, 131), (111, 112, 131, 132), (110, 111, 132, 133), (109, 110, 133, 134), (108, 109, 134, 135), (107, 108, 135, 136), (0, 107, 136), (0, 136, 137), (136, 135, 138, 137), (135, 134, 139, 138), (134, 133, 140, 139), (133, 132, 141, 140), (132, 131, 142, 141), (131, 130, 143, 142), (130, 129, 144, 143), (129, 128, 145, 144), (128, 127, 146, 145), (127, 126, 147, 146), (126, 125, 148, 147), (125, 124, 149, 148), (124, 123, 150, 149), (123, 122, 151, 150), (122, 31, 151), (151, 31, 152), (150, 151, 152, 153), (149, 150, 153, 154), (148, 149, 154, 155), (147, 148, 155, 156), (146, 147, 156, 157), (145, 146, 157, 158), (144, 145, 158, 159), (143, 144, 159, 160), (142, 143, 160, 161), (141, 142, 161, 162), (140, 141, 162, 163), (139, 140, 163, 164), (138, 139, 164, 165), (137, 138, 165, 166), (0, 137, 166), (0, 166, 167), (166, 165, 168, 167), (165, 164, 169, 168), (164, 163, 170, 169), (163, 162, 171, 170), (162, 161, 172, 171), (161, 160, 173, 172), (160, 159, 174, 173), (159, 158, 175, 174), (158, 157, 176, 175), (157, 156, 177, 176), (156, 155, 178, 177), (155, 154, 179, 178), (154, 153, 180, 179), (153, 152, 181, 180), (152, 31, 181), (181, 31, 182), (180, 181, 182, 183), (179, 180, 183, 184), (178, 179, 184, 185), (177, 178, 185, 186), (176, 177, 186, 187), (175, 176, 187, 188), (174, 175, 188, 189), (173, 174, 189, 190), (172, 173, 190, 191), (171, 172, 191, 192), (170, 171, 192, 193), (169, 170, 193, 194), (168, 169, 194, 195), (167, 168, 195, 196), (0, 167, 196), (0, 196, 197), (196, 195, 198, 197), (195, 194, 199, 198), (194, 193, 200, 199), (193, 192, 201, 200), (192, 191, 202, 201), (191, 190, 203, 202), (190, 189, 204, 203), (189, 188, 205, 204), (188, 187, 206, 205), (187, 186, 207, 206), (186, 185, 208, 207), (185, 184, 209, 208), (184, 183, 210, 209), (183, 182, 211, 210), (182, 31, 211), (211, 31, 212), (210, 211, 212, 213), (209, 210, 213, 214), (208, 209, 214, 215), (207, 208, 215, 216), (206, 207, 216, 217), (205, 206, 217, 218), (204, 205, 218, 219), (203, 204, 219, 220), (202, 203, 220, 221), (201, 202, 221, 222), (200, 201, 222, 223), (199, 200, 223, 224), (198, 199, 224, 225), (197, 198, 225, 226), (0, 197, 226), (0, 226, 227), (226, 225, 228, 227), (225, 224, 229, 228), (224, 223, 230, 229), (223, 222, 231, 230), (222, 221, 232, 231), (221, 220, 233, 232), (220, 219, 234, 233), (219, 218, 235, 234), (218, 217, 236, 235), (217, 216, 237, 236), (216, 215, 238, 237), (215, 214, 239, 238), (214, 213, 240, 239), (213, 212, 241, 240), (212, 31, 241), (241, 31, 242), (240, 241, 242, 243), (239, 240, 243, 244), (238, 239, 244, 245), (237, 238, 245, 246), (236, 237, 246, 247), (235, 236, 247, 248), (234, 235, 248, 249), (233, 234, 249, 250), (232, 233, 250, 251), (231, 232, 251, 252), (230, 231, 252, 253), (229, 230, 253, 254), (228, 229, 254, 255), (227, 228, 255, 256), (0, 227, 256), (0, 256, 257), (256, 255, 258, 257), (255, 254, 259, 258), (254, 253, 260, 259), (253, 252, 261, 260), (252, 251, 262, 261), (251, 250, 263, 262), (250, 249, 264, 263), (249, 248, 265, 264), (248, 247, 266, 265), (247, 246, 267, 266), (246, 245, 268, 267), (245, 244, 269, 268), (244, 243, 270, 269), (243, 242, 271, 270), (242, 31, 271), (271, 31, 272), (270, 271, 272, 273), (269, 270, 273, 274), (268, 269, 274, 275), (267, 268, 275, 276), (266, 267, 276, 277), (265, 266, 277, 278), (264, 265, 278, 279), (263, 264, 279, 280), (262, 263, 280, 281), (261, 262, 281, 282), (260, 261, 282, 283), (259, 260, 283, 284), (258, 259, 284, 285), (257, 258, 285, 286), (0, 257, 286), (0, 286, 287), (286, 285, 288, 287), (285, 284, 289, 288), (284, 283, 290, 289), (283, 282, 291, 290), (282, 281, 292, 291), (281, 280, 293, 292), (280, 279, 294, 293), (279, 278, 295, 294), (278, 277, 296, 295), (277, 276, 297, 296), (276, 275, 298, 297), (275, 274, 299, 298), (274, 273, 300, 299), (273, 272, 301, 300), (272, 31, 301), (301, 31, 302), (300, 301, 302, 303), (299, 300, 303, 304), (298, 299, 304, 305), (297, 298, 305, 306), (296, 297, 306, 307), (295, 296, 307, 308), (294, 295, 308, 309), (293, 294, 309, 310), (292, 293, 310, 311), (291, 292, 311, 312), (290, 291, 312, 313), (289, 290, 313, 314), (288, 289, 314, 315), (287, 288, 315, 316), (0, 287, 316), (0, 316, 317), (316, 315, 318, 317), (315, 314, 319, 318), (314, 313, 320, 319), (313, 312, 321, 320), (312, 311, 322, 321), (311, 310, 323, 322), (310, 309, 324, 323), (309, 308, 325, 324), (308, 307, 326, 325), (307, 306, 327, 326), (306, 305, 328, 327), (305, 304, 329, 328), (304, 303, 330, 329), (303, 302, 331, 330), (302, 31, 331), (331, 31, 332), (330, 331, 332, 333), (329, 330, 333, 334), (328, 329, 334, 335), (327, 328, 335, 336), (326, 327, 336, 337), (325, 326, 337, 338), (324, 325, 338, 339), (323, 324, 339, 340), (322, 323, 340, 341), (321, 322, 341, 342), (320, 321, 342, 343), (319, 320, 343, 344), (318, 319, 344, 345), (317, 318, 345, 346), (0, 317, 346), (0, 346, 347), (346, 345, 348, 347), (345, 344, 349, 348), (344, 343, 350, 349), (343, 342, 351, 350), (342, 341, 352, 351), (341, 340, 353, 352), (340, 339, 354, 353), (339, 338, 355, 354), (338, 337, 356, 355), (337, 336, 357, 356), (336, 335, 358, 357), (335, 334, 359, 358), (334, 333, 360, 359), (333, 332, 361, 360), (332, 31, 361), (361, 31, 362), (360, 361, 362, 363), (359, 360, 363, 364), (358, 359, 364, 365), (357, 358, 365, 366), (356, 357, 366, 367), (355, 356, 367, 368), (354, 355, 368, 369), (353, 354, 369, 370), (352, 353, 370, 371), (351, 352, 371, 372), (350, 351, 372, 373), (349, 350, 373, 374), (348, 349, 374, 375), (347, 348, 375, 376), (0, 347, 376), (0, 376, 377), (376, 375, 378, 377), (375, 374, 379, 378), (374, 373, 380, 379), (373, 372, 381, 380), (372, 371, 382, 381), (371, 370, 383, 382), (370, 369, 384, 383), (369, 368, 385, 384), (368, 367, 386, 385), (367, 366, 387, 386), (366, 365, 388, 387), (365, 364, 389, 388), (364, 363, 390, 389), (363, 362, 391, 390), (362, 31, 391), (391, 31, 392), (390, 391, 392, 393), (389, 390, 393, 394), (388, 389, 394, 395), (387, 388, 395, 396), (386, 387, 396, 397), (385, 386, 397, 398), (384, 385, 398, 399), (383, 384, 399, 400), (382, 383, 400, 401), (381, 382, 401, 402), (380, 381, 402, 403), (379, 380, 403, 404), (378, 379, 404, 405), (377, 378, 405, 406), (0, 377, 406), (0, 406, 407), (406, 405, 408, 407), (405, 404, 409, 408), (404, 403, 410, 409), (403, 402, 411, 410), (402, 401, 412, 411), (401, 400, 413, 412), (400, 399, 414, 413), (399, 398, 415, 414), (398, 397, 416, 415), (397, 396, 417, 416), (396, 395, 418, 417), (395, 394, 419, 418), (394, 393, 420, 419), (393, 392, 421, 420), (392, 31, 421), (421, 31, 422), (420, 421, 422, 423), (419, 420, 423, 424), (418, 419, 424, 425), (417, 418, 425, 426), (416, 417, 426, 427), (415, 416, 427, 428), (414, 415, 428, 429), (413, 414, 429, 430), (412, 413, 430, 431), (411, 412, 431, 432), (410, 411, 432, 433), (409, 410, 433, 434), (408, 409, 434, 435), (407, 408, 435, 436), (0, 407, 436), (0, 436, 437), (436, 435, 438, 437), (435, 434, 439, 438), (434, 433, 440, 439), (433, 432, 441, 440), (432, 431, 442, 441), (431, 430, 443, 442), (430, 429, 444, 443), (429, 428, 445, 444), (428, 427, 446, 445), (427, 426, 447, 446), (426, 425, 448, 447), (425, 424, 449, 448), (424, 423, 450, 449), (423, 422, 451, 450), (422, 31, 451), (451, 31, 452), (450, 451, 452, 453), (449, 450, 453, 454), (448, 449, 454, 455), (447, 448, 455, 456), (446, 447, 456, 457), (445, 446, 457, 458), (444, 445, 458, 459), (443, 444, 459, 460), (442, 443, 460, 461), (441, 442, 461, 462), (440, 441, 462, 463), (439, 440, 463, 464), (438, 439, 464, 465), (437, 438, 465, 466), (0, 437, 466), (0, 466, 467), (466, 465, 468, 467), (465, 464, 469, 468), (464, 463, 470, 469), (463, 462, 471, 470), (462, 461, 472, 471), (461, 460, 473, 472), (460, 459, 474, 473), (459, 458, 475, 474), (458, 457, 476, 475), (457, 456, 477, 476), (456, 455, 478, 477), (455, 454, 479, 478), (454, 453, 480, 479), (453, 452, 481, 480), (452, 31, 481)])
me_sphere_004.use_remesh_preserve_volume = False
me_sphere_004.use_remesh_preserve_attributes = False
me_sphere_004.use_mirror_vertex_groups = False
me_sphere_004.update()
me_plane_001 = bpy.data.meshes.new('Plane.001')
me_plane_001.from_pydata([(1.0, 1.0, 0.0), (1.0, -1.0, 0.0), (-1.0, -1.0, 0.0), (-1.0, 1.0, 0.0)], [], [(0, 3, 2, 1)])
me_plane_001.use_remesh_preserve_volume = False
me_plane_001.use_remesh_preserve_attributes = False
me_plane_001.use_mirror_vertex_groups = False
me_plane_001.update()

# ---- objects
ob_cylinder = bpy.data.objects.new('Cylinder', me_cylinder)
ob_plane_006 = bpy.data.objects.new('Plane.006', me_plane_006)
ob_plane_005 = bpy.data.objects.new('Plane.005', me_plane_005)
ob_plane_004 = bpy.data.objects.new('Plane.004', me_plane_004)
ob_plane_003 = bpy.data.objects.new('Plane.003', me_plane_003)
ob_plane_002 = bpy.data.objects.new('Plane.002', me_plane_002)
ob_sphere = bpy.data.objects.new('Sphere', me_sphere_004)
ob_plane_001 = bpy.data.objects.new('Plane.001', me_plane_001)
ob_lamp = bpy.data.objects.new('Lamp', light_lamp)
ob_camera = bpy.data.objects.new('Camera', cam_camera)

# ---- transforms, parenting, visibility, modifiers, constraints
ob_cylinder.location = (8.698, 1.233, 0.4849)
ob_cylinder.scale = (0.4754, 0.4754, 0.4754)
ob_cylinder.lineart.crease_threshold = 0.0
ob_plane_006.location = (-1.332, -3.83, 1.538)
ob_plane_006.rotation_euler = (-0.0, 1.571, 0.0)
ob_plane_006.scale = (1.5, 1.5, 1.5)
ob_plane_006.lineart.crease_threshold = 0.0
ob_plane_005.location = (1.422, -7.653, 1.463)
ob_plane_005.rotation_euler = (-0.0, 1.571, 0.0)
ob_plane_005.scale = (1.5, 1.5, 1.5)
ob_plane_005.lineart.crease_threshold = 0.0
ob_plane_004.location = (6.904, -1.479, 1.39)
ob_plane_004.rotation_euler = (-0.0, 1.571, 0.0)
ob_plane_004.scale = (1.5, 1.5, 1.5)
ob_plane_004.lineart.crease_threshold = 0.0
ob_plane_003.location = (7.935, 4.52, 1.646)
ob_plane_003.rotation_euler = (-0.0, 1.571, 0.0)
ob_plane_003.scale = (1.5, 1.5, 1.5)
ob_plane_003.lineart.crease_threshold = 0.0
ob_plane_002.location = (8.001, -7.533, 1.44)
ob_plane_002.rotation_euler = (-0.0, 1.571, 0.0)
ob_plane_002.scale = (1.5, 1.5, 1.5)
ob_plane_002.lineart.crease_threshold = 0.0
ob_sphere.location = (1.831, 5.945, 1.011)
ob_sphere.rotation_euler = (-3.221, -0.6413, 0.4136)
ob_sphere.scale = (0.3492, 0.3492, 0.3492)
ob_sphere.lineart.crease_threshold = 0.0
ob_plane_001.location = (0.4384, 0.0138, 0.0009258)
ob_plane_001.scale = (16.0, 16.0, 16.0)
ob_plane_001.lineart.crease_threshold = 0.0
ob_lamp.location = (4.076, 1.005, 5.904)
ob_lamp.rotation_euler = (0.6503, 0.05522, 1.866)
ob_lamp.lock_rotations_4d = False
ob_lamp.empty_display_type = 'ARROWS'
ob_lamp.color = (0.0, 0.0, 0.0, 0.0)
ob_lamp.lineart.crease_threshold = 0.0
ob_camera.location = (7.481, -6.508, 5.344)
ob_camera.rotation_euler = (1.109, 0.01082, 0.8149)
ob_camera.lock_rotations_4d = False
ob_camera.empty_display_type = 'ARROWS'
ob_camera.color = (0.0, 0.0, 0.0, 0.0)
ob_camera.display_type = 'WIRE'
ob_camera.lineart.crease_threshold = 0.0

# ---- collection membership
col_collection_1.objects.link(ob_cylinder)
col_collection_1.objects.link(ob_plane_006)
col_collection_1.objects.link(ob_plane_005)
col_collection_1.objects.link(ob_plane_004)
col_collection_1.objects.link(ob_plane_003)
col_collection_1.objects.link(ob_plane_002)
col_collection_1.objects.link(ob_sphere)
col_collection_1.objects.link(ob_plane_001)
col_collection_1.objects.link(ob_lamp)
col_collection_1.objects.link(ob_camera)

# ---- scene / render settings (as saved in the file)
scene.camera = ob_camera
scene.frame_start = 0; scene.frame_end = 180; scene.frame_set(175)
scene.render.engine = 'BLENDER_EEVEE_NEXT'
scene.render.image_settings.color_mode = 'RGB'
scene.render.image_settings.compression = 90
scene.render.resolution_percentage = 50
scene.render.dither_intensity = 0.0
scene.render.bake_margin = 2
scene.render.bake_bias = 0.0
scene.cycles.use_denoising = False
scene.cycles.samples = 10
scene.cycles.sampling_pattern = 'TABULATED_SOBOL'
scene.cycles.light_sampling_threshold = 0.0
scene.cycles.use_adaptive_sampling = False
scene.cycles.use_light_tree = False
scene.cycles.blur_glossy = 0.0
scene.cycles.volume_bounces = 1
scene.cycles.pixel_filter_type = 'GAUSSIAN'
scene.cycles.sample_clamp_indirect = 0.0
scene.view_settings.view_transform = 'Standard'
bpy.context.view_layer.update()
